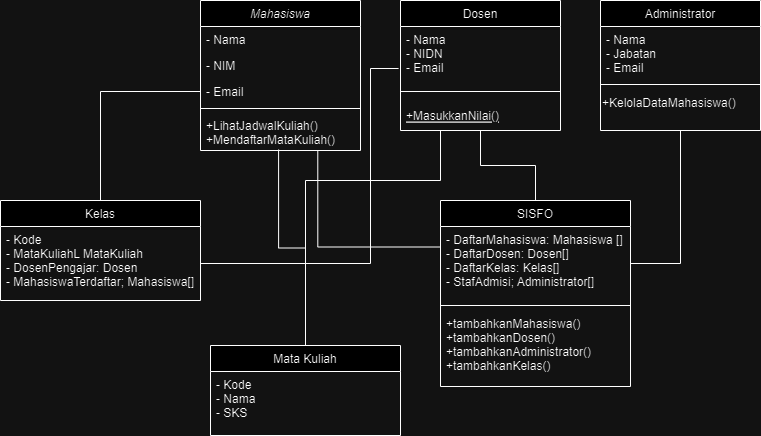

The diagram above was exported from draw.io. Its source (the exported page's mxGraphModel, read from the mxfile embedded in the PNG):
<mxGraphModel dx="1434" dy="784" grid="1" gridSize="10" guides="1" tooltips="1" connect="1" arrows="1" fold="1" page="1" pageScale="1" pageWidth="827" pageHeight="1169" math="0" shadow="0">
  <root>
    <mxCell id="WIyWlLk6GJQsqaUBKTNV-0" />
    <mxCell id="WIyWlLk6GJQsqaUBKTNV-1" parent="WIyWlLk6GJQsqaUBKTNV-0" />
    <mxCell id="zkfFHV4jXpPFQw0GAbJ--0" value="Mahasiswa" style="swimlane;fontStyle=2;align=center;verticalAlign=top;childLayout=stackLayout;horizontal=1;startSize=26;horizontalStack=0;resizeParent=1;resizeLast=0;collapsible=1;marginBottom=0;rounded=0;shadow=0;strokeWidth=1;" parent="WIyWlLk6GJQsqaUBKTNV-1" vertex="1">
      <mxGeometry x="230" y="150" width="160" height="150" as="geometry">
        <mxRectangle x="230" y="140" width="160" height="26" as="alternateBounds" />
      </mxGeometry>
    </mxCell>
    <mxCell id="zkfFHV4jXpPFQw0GAbJ--1" value="- Nama" style="text;align=left;verticalAlign=top;spacingLeft=4;spacingRight=4;overflow=hidden;rotatable=0;points=[[0,0.5],[1,0.5]];portConstraint=eastwest;" parent="zkfFHV4jXpPFQw0GAbJ--0" vertex="1">
      <mxGeometry y="26" width="160" height="26" as="geometry" />
    </mxCell>
    <mxCell id="zkfFHV4jXpPFQw0GAbJ--2" value="- NIM" style="text;align=left;verticalAlign=top;spacingLeft=4;spacingRight=4;overflow=hidden;rotatable=0;points=[[0,0.5],[1,0.5]];portConstraint=eastwest;rounded=0;shadow=0;html=0;" parent="zkfFHV4jXpPFQw0GAbJ--0" vertex="1">
      <mxGeometry y="52" width="160" height="26" as="geometry" />
    </mxCell>
    <mxCell id="zkfFHV4jXpPFQw0GAbJ--3" value="- Email" style="text;align=left;verticalAlign=top;spacingLeft=4;spacingRight=4;overflow=hidden;rotatable=0;points=[[0,0.5],[1,0.5]];portConstraint=eastwest;rounded=0;shadow=0;html=0;" parent="zkfFHV4jXpPFQw0GAbJ--0" vertex="1">
      <mxGeometry y="78" width="160" height="26" as="geometry" />
    </mxCell>
    <mxCell id="zkfFHV4jXpPFQw0GAbJ--4" value="" style="line;html=1;strokeWidth=1;align=left;verticalAlign=middle;spacingTop=-1;spacingLeft=3;spacingRight=3;rotatable=0;labelPosition=right;points=[];portConstraint=eastwest;" parent="zkfFHV4jXpPFQw0GAbJ--0" vertex="1">
      <mxGeometry y="104" width="160" height="8" as="geometry" />
    </mxCell>
    <mxCell id="zkfFHV4jXpPFQw0GAbJ--5" value="+LihatJadwalKuliah()&#10;+MendaftarMataKuliah()" style="text;align=left;verticalAlign=top;spacingLeft=4;spacingRight=4;overflow=hidden;rotatable=0;points=[[0,0.5],[1,0.5]];portConstraint=eastwest;" parent="zkfFHV4jXpPFQw0GAbJ--0" vertex="1">
      <mxGeometry y="112" width="160" height="38" as="geometry" />
    </mxCell>
    <mxCell id="JTqwHNZa1W68tEm7h-Zi-12" style="edgeStyle=orthogonalEdgeStyle;rounded=0;orthogonalLoop=1;jettySize=auto;html=1;exitX=0.5;exitY=1;exitDx=0;exitDy=0;entryX=0.5;entryY=0;entryDx=0;entryDy=0;endArrow=none;endFill=0;" edge="1" parent="WIyWlLk6GJQsqaUBKTNV-1" source="zkfFHV4jXpPFQw0GAbJ--6" target="zkfFHV4jXpPFQw0GAbJ--17">
      <mxGeometry relative="1" as="geometry" />
    </mxCell>
    <mxCell id="zkfFHV4jXpPFQw0GAbJ--6" value="Dosen" style="swimlane;fontStyle=0;align=center;verticalAlign=top;childLayout=stackLayout;horizontal=1;startSize=26;horizontalStack=0;resizeParent=1;resizeLast=0;collapsible=1;marginBottom=0;rounded=0;shadow=0;strokeWidth=1;" parent="WIyWlLk6GJQsqaUBKTNV-1" vertex="1">
      <mxGeometry x="430" y="150" width="160" height="130" as="geometry">
        <mxRectangle x="130" y="380" width="160" height="26" as="alternateBounds" />
      </mxGeometry>
    </mxCell>
    <mxCell id="zkfFHV4jXpPFQw0GAbJ--8" value="- Nama&#10;- NIDN&#10;- Email" style="text;align=left;verticalAlign=top;spacingLeft=4;spacingRight=4;overflow=hidden;rotatable=0;points=[[0,0.5],[1,0.5]];portConstraint=eastwest;rounded=0;shadow=0;html=0;" parent="zkfFHV4jXpPFQw0GAbJ--6" vertex="1">
      <mxGeometry y="26" width="160" height="54" as="geometry" />
    </mxCell>
    <mxCell id="zkfFHV4jXpPFQw0GAbJ--9" value="" style="line;html=1;strokeWidth=1;align=left;verticalAlign=middle;spacingTop=-1;spacingLeft=3;spacingRight=3;rotatable=0;labelPosition=right;points=[];portConstraint=eastwest;" parent="zkfFHV4jXpPFQw0GAbJ--6" vertex="1">
      <mxGeometry y="80" width="160" height="22" as="geometry" />
    </mxCell>
    <mxCell id="zkfFHV4jXpPFQw0GAbJ--10" value="+MasukkanNilai()" style="text;align=left;verticalAlign=top;spacingLeft=4;spacingRight=4;overflow=hidden;rotatable=0;points=[[0,0.5],[1,0.5]];portConstraint=eastwest;fontStyle=4" parent="zkfFHV4jXpPFQw0GAbJ--6" vertex="1">
      <mxGeometry y="102" width="160" height="26" as="geometry" />
    </mxCell>
    <mxCell id="JTqwHNZa1W68tEm7h-Zi-11" style="edgeStyle=orthogonalEdgeStyle;rounded=0;orthogonalLoop=1;jettySize=auto;html=1;exitX=0.5;exitY=1;exitDx=0;exitDy=0;entryX=1;entryY=0.5;entryDx=0;entryDy=0;endArrow=none;endFill=0;" edge="1" parent="WIyWlLk6GJQsqaUBKTNV-1" source="zkfFHV4jXpPFQw0GAbJ--13" target="zkfFHV4jXpPFQw0GAbJ--18">
      <mxGeometry relative="1" as="geometry" />
    </mxCell>
    <mxCell id="zkfFHV4jXpPFQw0GAbJ--13" value="Administrator" style="swimlane;fontStyle=0;align=center;verticalAlign=top;childLayout=stackLayout;horizontal=1;startSize=26;horizontalStack=0;resizeParent=1;resizeLast=0;collapsible=1;marginBottom=0;rounded=0;shadow=0;strokeWidth=1;" parent="WIyWlLk6GJQsqaUBKTNV-1" vertex="1">
      <mxGeometry x="630" y="150" width="160" height="130" as="geometry">
        <mxRectangle x="340" y="380" width="170" height="26" as="alternateBounds" />
      </mxGeometry>
    </mxCell>
    <mxCell id="zkfFHV4jXpPFQw0GAbJ--14" value="- Nama&#10;- Jabatan&#10;- Email" style="text;align=left;verticalAlign=top;spacingLeft=4;spacingRight=4;overflow=hidden;rotatable=0;points=[[0,0.5],[1,0.5]];portConstraint=eastwest;" parent="zkfFHV4jXpPFQw0GAbJ--13" vertex="1">
      <mxGeometry y="26" width="160" height="54" as="geometry" />
    </mxCell>
    <mxCell id="zkfFHV4jXpPFQw0GAbJ--15" value="" style="line;html=1;strokeWidth=1;align=left;verticalAlign=middle;spacingTop=-1;spacingLeft=3;spacingRight=3;rotatable=0;labelPosition=right;points=[];portConstraint=eastwest;" parent="zkfFHV4jXpPFQw0GAbJ--13" vertex="1">
      <mxGeometry y="80" width="160" height="8" as="geometry" />
    </mxCell>
    <mxCell id="JTqwHNZa1W68tEm7h-Zi-0" value="+KelolaDataMahasiswa()" style="text;html=1;align=left;verticalAlign=middle;resizable=0;points=[];autosize=1;strokeColor=none;fillColor=none;" vertex="1" parent="zkfFHV4jXpPFQw0GAbJ--13">
      <mxGeometry y="88" width="160" height="30" as="geometry" />
    </mxCell>
    <mxCell id="zkfFHV4jXpPFQw0GAbJ--17" value="SISFO" style="swimlane;fontStyle=0;align=center;verticalAlign=top;childLayout=stackLayout;horizontal=1;startSize=26;horizontalStack=0;resizeParent=1;resizeLast=0;collapsible=1;marginBottom=0;rounded=0;shadow=0;strokeWidth=1;" parent="WIyWlLk6GJQsqaUBKTNV-1" vertex="1">
      <mxGeometry x="470" y="350" width="190" height="186" as="geometry">
        <mxRectangle x="550" y="140" width="160" height="26" as="alternateBounds" />
      </mxGeometry>
    </mxCell>
    <mxCell id="zkfFHV4jXpPFQw0GAbJ--18" value="- DaftarMahasiswa: Mahasiswa []&#10;- DaftarDosen: Dosen[]&#10;- DaftarKelas: Kelas[]&#10;- StafAdmisi; Administrator[]" style="text;align=left;verticalAlign=top;spacingLeft=4;spacingRight=4;overflow=hidden;rotatable=0;points=[[0,0.5],[1,0.5]];portConstraint=eastwest;" parent="zkfFHV4jXpPFQw0GAbJ--17" vertex="1">
      <mxGeometry y="26" width="190" height="74" as="geometry" />
    </mxCell>
    <mxCell id="zkfFHV4jXpPFQw0GAbJ--23" value="" style="line;html=1;strokeWidth=1;align=left;verticalAlign=middle;spacingTop=-1;spacingLeft=3;spacingRight=3;rotatable=0;labelPosition=right;points=[];portConstraint=eastwest;" parent="zkfFHV4jXpPFQw0GAbJ--17" vertex="1">
      <mxGeometry y="100" width="190" height="10" as="geometry" />
    </mxCell>
    <mxCell id="zkfFHV4jXpPFQw0GAbJ--24" value="+tambahkanMahasiswa()&#10;+tambahkanDosen()&#10;+tambahkanAdministrator()&#10;+tambahkanKelas()" style="text;align=left;verticalAlign=top;spacingLeft=4;spacingRight=4;overflow=hidden;rotatable=0;points=[[0,0.5],[1,0.5]];portConstraint=eastwest;" parent="zkfFHV4jXpPFQw0GAbJ--17" vertex="1">
      <mxGeometry y="110" width="190" height="70" as="geometry" />
    </mxCell>
    <mxCell id="JTqwHNZa1W68tEm7h-Zi-10" style="edgeStyle=orthogonalEdgeStyle;rounded=0;orthogonalLoop=1;jettySize=auto;html=1;exitX=0.5;exitY=0;exitDx=0;exitDy=0;entryX=0.25;entryY=1;entryDx=0;entryDy=0;endArrow=none;endFill=0;" edge="1" parent="WIyWlLk6GJQsqaUBKTNV-1" source="JTqwHNZa1W68tEm7h-Zi-1" target="zkfFHV4jXpPFQw0GAbJ--6">
      <mxGeometry relative="1" as="geometry">
        <Array as="points">
          <mxPoint x="335" y="330" />
          <mxPoint x="470" y="330" />
        </Array>
      </mxGeometry>
    </mxCell>
    <mxCell id="JTqwHNZa1W68tEm7h-Zi-1" value="Mata Kuliah" style="swimlane;fontStyle=0;align=center;verticalAlign=top;childLayout=stackLayout;horizontal=1;startSize=26;horizontalStack=0;resizeParent=1;resizeLast=0;collapsible=1;marginBottom=0;rounded=0;shadow=0;strokeWidth=1;" vertex="1" parent="WIyWlLk6GJQsqaUBKTNV-1">
      <mxGeometry x="240" y="495" width="190" height="90" as="geometry">
        <mxRectangle x="550" y="140" width="160" height="26" as="alternateBounds" />
      </mxGeometry>
    </mxCell>
    <mxCell id="JTqwHNZa1W68tEm7h-Zi-2" value="- Kode&#10;- Nama&#10;- SKS" style="text;align=left;verticalAlign=top;spacingLeft=4;spacingRight=4;overflow=hidden;rotatable=0;points=[[0,0.5],[1,0.5]];portConstraint=eastwest;" vertex="1" parent="JTqwHNZa1W68tEm7h-Zi-1">
      <mxGeometry y="26" width="190" height="54" as="geometry" />
    </mxCell>
    <mxCell id="JTqwHNZa1W68tEm7h-Zi-7" style="edgeStyle=orthogonalEdgeStyle;rounded=0;orthogonalLoop=1;jettySize=auto;html=1;exitX=0.5;exitY=0;exitDx=0;exitDy=0;entryX=0;entryY=0.5;entryDx=0;entryDy=0;endArrow=none;endFill=0;" edge="1" parent="WIyWlLk6GJQsqaUBKTNV-1" source="JTqwHNZa1W68tEm7h-Zi-5" target="zkfFHV4jXpPFQw0GAbJ--3">
      <mxGeometry relative="1" as="geometry" />
    </mxCell>
    <mxCell id="JTqwHNZa1W68tEm7h-Zi-5" value="Kelas" style="swimlane;fontStyle=0;align=center;verticalAlign=top;childLayout=stackLayout;horizontal=1;startSize=26;horizontalStack=0;resizeParent=1;resizeLast=0;collapsible=1;marginBottom=0;rounded=0;shadow=0;strokeWidth=1;" vertex="1" parent="WIyWlLk6GJQsqaUBKTNV-1">
      <mxGeometry x="30" y="350" width="200" height="100" as="geometry">
        <mxRectangle x="550" y="140" width="160" height="26" as="alternateBounds" />
      </mxGeometry>
    </mxCell>
    <mxCell id="JTqwHNZa1W68tEm7h-Zi-6" value="- Kode&#10;- MataKuliahL MataKuliah&#10;- DosenPengajar: Dosen&#10;- MahasiswaTerdaftar; Mahasiswa[]" style="text;align=left;verticalAlign=top;spacingLeft=4;spacingRight=4;overflow=hidden;rotatable=0;points=[[0,0.5],[1,0.5]];portConstraint=eastwest;" vertex="1" parent="JTqwHNZa1W68tEm7h-Zi-5">
      <mxGeometry y="26" width="200" height="74" as="geometry" />
    </mxCell>
    <mxCell id="JTqwHNZa1W68tEm7h-Zi-8" style="edgeStyle=orthogonalEdgeStyle;rounded=0;orthogonalLoop=1;jettySize=auto;html=1;exitX=1;exitY=0.5;exitDx=0;exitDy=0;entryX=-0.012;entryY=0.778;entryDx=0;entryDy=0;entryPerimeter=0;endArrow=none;endFill=0;" edge="1" parent="WIyWlLk6GJQsqaUBKTNV-1" source="JTqwHNZa1W68tEm7h-Zi-6" target="zkfFHV4jXpPFQw0GAbJ--8">
      <mxGeometry relative="1" as="geometry">
        <Array as="points">
          <mxPoint x="400" y="413" />
          <mxPoint x="400" y="218" />
        </Array>
      </mxGeometry>
    </mxCell>
    <mxCell id="JTqwHNZa1W68tEm7h-Zi-9" style="edgeStyle=orthogonalEdgeStyle;rounded=0;orthogonalLoop=1;jettySize=auto;html=1;exitX=0.5;exitY=0;exitDx=0;exitDy=0;entryX=0.488;entryY=0.974;entryDx=0;entryDy=0;entryPerimeter=0;endArrow=none;endFill=0;" edge="1" parent="WIyWlLk6GJQsqaUBKTNV-1" source="JTqwHNZa1W68tEm7h-Zi-1" target="zkfFHV4jXpPFQw0GAbJ--5">
      <mxGeometry relative="1" as="geometry" />
    </mxCell>
    <mxCell id="JTqwHNZa1W68tEm7h-Zi-14" style="edgeStyle=orthogonalEdgeStyle;rounded=0;orthogonalLoop=1;jettySize=auto;html=1;exitX=0;exitY=0.25;exitDx=0;exitDy=0;entryX=0.733;entryY=1;entryDx=0;entryDy=0;entryPerimeter=0;endArrow=none;endFill=0;" edge="1" parent="WIyWlLk6GJQsqaUBKTNV-1" source="zkfFHV4jXpPFQw0GAbJ--17" target="zkfFHV4jXpPFQw0GAbJ--5">
      <mxGeometry relative="1" as="geometry" />
    </mxCell>
  </root>
</mxGraphModel>